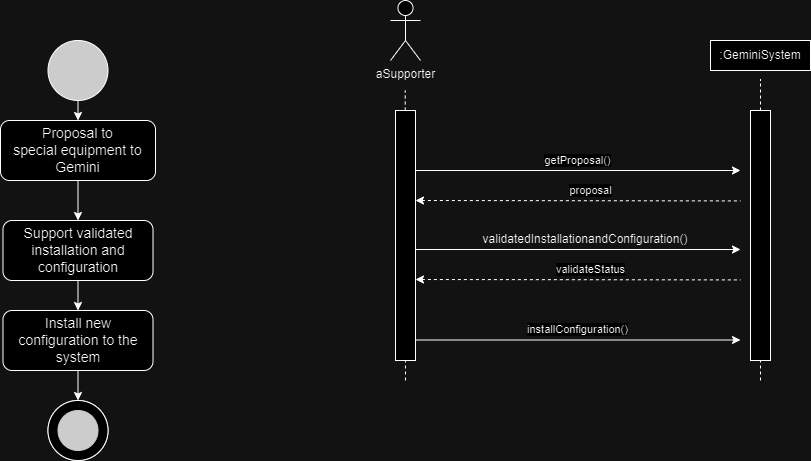

The diagram above was exported from draw.io. Its source (the exported page's mxGraphModel, read from the mxfile embedded in the PNG):
<mxGraphModel dx="1050" dy="522" grid="0" gridSize="10" guides="1" tooltips="1" connect="1" arrows="1" fold="1" page="1" pageScale="1" pageWidth="1169" pageHeight="827" math="0" shadow="0">
  <root>
    <mxCell id="0" />
    <mxCell id="1" parent="0" />
    <mxCell id="ObQQ_BIj4HS-UI0YHv72-1" value="Install new configuration to the system&lt;span id=&quot;docs-internal-guid-09429274-7fff-31ab-0497-9ebc93a08f7a&quot; style=&quot;font-size: 14px;&quot;&gt;&lt;/span&gt;" style="rounded=1;whiteSpace=wrap;html=1;fontSize=14;" parent="1" vertex="1">
      <mxGeometry x="142.5" y="450" width="150" height="60" as="geometry" />
    </mxCell>
    <mxCell id="ObQQ_BIj4HS-UI0YHv72-11" value="" style="ellipse;whiteSpace=wrap;html=1;aspect=fixed;movable=1;resizable=1;rotatable=1;deletable=1;editable=1;locked=0;connectable=1;" parent="1" vertex="1">
      <mxGeometry x="187.5" y="540" width="60" height="60" as="geometry" />
    </mxCell>
    <mxCell id="ObQQ_BIj4HS-UI0YHv72-3" value="" style="endArrow=classic;html=1;rounded=0;exitX=0.5;exitY=1;exitDx=0;exitDy=0;entryX=0.5;entryY=0;entryDx=0;entryDy=0;" parent="1" source="ObQQ_BIj4HS-UI0YHv72-1" edge="1">
      <mxGeometry width="50" height="50" relative="1" as="geometry">
        <mxPoint x="477.5" y="620" as="sourcePoint" />
        <mxPoint x="217.5" y="540" as="targetPoint" />
      </mxGeometry>
    </mxCell>
    <mxCell id="ObQQ_BIj4HS-UI0YHv72-14" value="&lt;div style=&quot;font-size: 14px;&quot;&gt;Support validated installation and configuration&lt;/div&gt;" style="rounded=1;whiteSpace=wrap;html=1;fontSize=14;" parent="1" vertex="1">
      <mxGeometry x="142.5" y="360" width="150" height="60" as="geometry" />
    </mxCell>
    <mxCell id="ObQQ_BIj4HS-UI0YHv72-12" value="" style="ellipse;whiteSpace=wrap;html=1;aspect=fixed;strokeColor=#333333;fillColor=#333333;movable=1;resizable=1;rotatable=1;deletable=1;editable=1;locked=0;connectable=1;" parent="1" vertex="1">
      <mxGeometry x="197.5" y="550" width="40" height="40" as="geometry" />
    </mxCell>
    <mxCell id="ObQQ_BIj4HS-UI0YHv72-5" value="" style="ellipse;whiteSpace=wrap;html=1;aspect=fixed;movable=1;resizable=1;rotatable=1;deletable=1;editable=1;locked=0;connectable=1;" parent="1" vertex="1">
      <mxGeometry x="187.5" y="540" width="60" height="60" as="geometry" />
    </mxCell>
    <mxCell id="4daXhFOKfQKutPjVCBIl-2" style="edgeStyle=orthogonalEdgeStyle;rounded=0;orthogonalLoop=1;jettySize=auto;html=1;exitX=0.5;exitY=1;exitDx=0;exitDy=0;entryX=0.5;entryY=0;entryDx=0;entryDy=0;" parent="1" source="ObQQ_BIj4HS-UI0YHv72-13" target="ObQQ_BIj4HS-UI0YHv72-14" edge="1">
      <mxGeometry relative="1" as="geometry" />
    </mxCell>
    <mxCell id="ObQQ_BIj4HS-UI0YHv72-13" value="&lt;div style=&quot;font-size: 14px;&quot;&gt;&lt;div style=&quot;font-size: 14px;&quot;&gt;&lt;font style=&quot;font-size: 14px;&quot;&gt;&lt;font style=&quot;font-size: 14px;&quot; face=&quot;Arial, sans-serif&quot;&gt;Proposal to special&amp;nbsp;&lt;/font&gt;equipment to Gemini&lt;/font&gt;&lt;/div&gt;&lt;/div&gt;&lt;font style=&quot;font-size: 14px;&quot;&gt;&lt;span id=&quot;docs-internal-guid-8fbd43f1-7fff-f68b-d7b1-59298c9eebe4&quot; style=&quot;font-size: 14px;&quot;&gt;&lt;/span&gt;&lt;/font&gt;" style="rounded=1;whiteSpace=wrap;html=1;fontSize=14;" parent="1" vertex="1">
      <mxGeometry x="140" y="260" width="155" height="60" as="geometry" />
    </mxCell>
    <mxCell id="4daXhFOKfQKutPjVCBIl-1" style="edgeStyle=orthogonalEdgeStyle;rounded=0;orthogonalLoop=1;jettySize=auto;html=1;exitX=0.5;exitY=1;exitDx=0;exitDy=0;entryX=0.5;entryY=0;entryDx=0;entryDy=0;" parent="1" source="ObQQ_BIj4HS-UI0YHv72-10" target="ObQQ_BIj4HS-UI0YHv72-13" edge="1">
      <mxGeometry relative="1" as="geometry" />
    </mxCell>
    <mxCell id="ObQQ_BIj4HS-UI0YHv72-10" value="" style="ellipse;whiteSpace=wrap;html=1;aspect=fixed;fillColor=#333333;" parent="1" vertex="1">
      <mxGeometry x="187.5" y="180" width="60" height="60" as="geometry" />
    </mxCell>
    <mxCell id="ObQQ_BIj4HS-UI0YHv72-6" value="" style="ellipse;whiteSpace=wrap;html=1;aspect=fixed;strokeColor=#333333;fillColor=#333333;movable=1;resizable=1;rotatable=1;deletable=1;editable=1;locked=0;connectable=1;" parent="1" vertex="1">
      <mxGeometry x="197.5" y="550" width="40" height="40" as="geometry" />
    </mxCell>
    <mxCell id="ObQQ_BIj4HS-UI0YHv72-17" value="" style="endArrow=classic;html=1;rounded=0;exitX=0.5;exitY=1;exitDx=0;exitDy=0;entryX=0.5;entryY=0;entryDx=0;entryDy=0;" parent="1" source="ObQQ_BIj4HS-UI0YHv72-14" target="ObQQ_BIj4HS-UI0YHv72-1" edge="1">
      <mxGeometry width="50" height="50" relative="1" as="geometry">
        <mxPoint x="477.5" y="440" as="sourcePoint" />
        <mxPoint x="217.5" y="450" as="targetPoint" />
      </mxGeometry>
    </mxCell>
    <mxCell id="5nQD_8tOzeRAWq9F-ZeX-1" value="aSupporter" style="shape=umlActor;verticalLabelPosition=bottom;verticalAlign=top;html=1;outlineConnect=0;movable=1;resizable=1;rotatable=1;deletable=1;editable=1;locked=0;connectable=1;" parent="1" vertex="1">
      <mxGeometry x="530" y="140" width="30" height="60" as="geometry" />
    </mxCell>
    <mxCell id="5nQD_8tOzeRAWq9F-ZeX-5" value="" style="endArrow=classic;html=1;rounded=0;" parent="1" edge="1">
      <mxGeometry width="50" height="50" relative="1" as="geometry">
        <mxPoint x="555" y="310" as="sourcePoint" />
        <mxPoint x="880" y="310" as="targetPoint" />
      </mxGeometry>
    </mxCell>
    <mxCell id="5nQD_8tOzeRAWq9F-ZeX-6" value="getProposal()" style="edgeLabel;html=1;align=center;verticalAlign=middle;resizable=0;points=[];" parent="5nQD_8tOzeRAWq9F-ZeX-5" connectable="0" vertex="1">
      <mxGeometry x="0.0231" y="-1" relative="1" as="geometry">
        <mxPoint x="-5" y="-12" as="offset" />
      </mxGeometry>
    </mxCell>
    <mxCell id="5nQD_8tOzeRAWq9F-ZeX-7" value="proposal" style="endArrow=none;dashed=1;html=1;rounded=0;exitX=1.062;exitY=0.342;exitDx=0;exitDy=0;startArrow=classic;startFill=1;exitPerimeter=0;movable=1;resizable=1;rotatable=1;deletable=1;editable=1;locked=0;connectable=1;" parent="1" edge="1">
      <mxGeometry x="0.0768" y="10" width="50" height="50" relative="1" as="geometry">
        <mxPoint x="554.9999999999998" y="339.99999999999994" as="sourcePoint" />
        <mxPoint x="880" y="340.42" as="targetPoint" />
        <mxPoint as="offset" />
      </mxGeometry>
    </mxCell>
    <mxCell id="5nQD_8tOzeRAWq9F-ZeX-10" value="" style="endArrow=classic;html=1;rounded=0;" parent="1" edge="1">
      <mxGeometry width="50" height="50" relative="1" as="geometry">
        <mxPoint x="555" y="479.5" as="sourcePoint" />
        <mxPoint x="880" y="479.5" as="targetPoint" />
      </mxGeometry>
    </mxCell>
    <mxCell id="5nQD_8tOzeRAWq9F-ZeX-11" value="installConfiguration()" style="edgeLabel;html=1;align=center;verticalAlign=middle;resizable=0;points=[];" parent="5nQD_8tOzeRAWq9F-ZeX-10" connectable="0" vertex="1">
      <mxGeometry x="0.0231" y="-1" relative="1" as="geometry">
        <mxPoint x="-5" y="-12" as="offset" />
      </mxGeometry>
    </mxCell>
    <mxCell id="5nQD_8tOzeRAWq9F-ZeX-12" value=":GeminiSystem" style="rounded=0;whiteSpace=wrap;html=1;" parent="1" vertex="1">
      <mxGeometry x="850" y="180" width="100" height="30" as="geometry" />
    </mxCell>
    <mxCell id="5nQD_8tOzeRAWq9F-ZeX-13" value="" style="endArrow=none;dashed=1;html=1;rounded=0;entryX=0.5;entryY=1;entryDx=0;entryDy=0;" parent="1" edge="1">
      <mxGeometry width="50" height="50" relative="1" as="geometry">
        <mxPoint x="900" y="520" as="sourcePoint" />
        <mxPoint x="900" y="219" as="targetPoint" />
      </mxGeometry>
    </mxCell>
    <mxCell id="ioXQwfNLNILQ3fvyIXEJ-1" value="" style="endArrow=none;dashed=1;html=1;rounded=0;" parent="1" edge="1">
      <mxGeometry width="50" height="50" relative="1" as="geometry">
        <mxPoint x="545" y="520" as="sourcePoint" />
        <mxPoint x="544.73" y="230" as="targetPoint" />
      </mxGeometry>
    </mxCell>
    <mxCell id="iYbN3ncFLqgr3ttH7zv3-2" value="" style="endArrow=classic;html=1;rounded=0;" parent="1" edge="1">
      <mxGeometry width="50" height="50" relative="1" as="geometry">
        <mxPoint x="554.5" y="389" as="sourcePoint" />
        <mxPoint x="880" y="389" as="targetPoint" />
      </mxGeometry>
    </mxCell>
    <mxCell id="iYbN3ncFLqgr3ttH7zv3-3" value="validatedInstallationandConfiguration()" style="text;html=1;align=center;verticalAlign=middle;whiteSpace=wrap;rounded=0;" parent="1" vertex="1">
      <mxGeometry x="584.5" y="364" width="280" height="30" as="geometry" />
    </mxCell>
    <mxCell id="iYbN3ncFLqgr3ttH7zv3-4" value="validateStatus" style="endArrow=none;dashed=1;html=1;rounded=0;exitX=1.062;exitY=0.342;exitDx=0;exitDy=0;startArrow=classic;startFill=1;exitPerimeter=0;movable=1;resizable=1;rotatable=1;deletable=1;editable=1;locked=0;connectable=1;" parent="1" edge="1">
      <mxGeometry x="0.0768" y="10" width="50" height="50" relative="1" as="geometry">
        <mxPoint x="554.9999999999998" y="418.99999999999994" as="sourcePoint" />
        <mxPoint x="880" y="419.42" as="targetPoint" />
        <mxPoint as="offset" />
      </mxGeometry>
    </mxCell>
    <mxCell id="5nQD_8tOzeRAWq9F-ZeX-2" value="" style="rounded=0;whiteSpace=wrap;html=1;movable=1;resizable=1;rotatable=1;deletable=1;editable=1;locked=0;connectable=1;fillColor=#FFFFFF;" parent="1" vertex="1">
      <mxGeometry x="535" y="250" width="20" height="250" as="geometry" />
    </mxCell>
    <mxCell id="5nQD_8tOzeRAWq9F-ZeX-3" value="" style="rounded=0;whiteSpace=wrap;html=1;movable=1;resizable=1;rotatable=1;deletable=1;editable=1;locked=0;connectable=1;" parent="1" vertex="1">
      <mxGeometry x="890" y="250" width="20" height="250" as="geometry" />
    </mxCell>
  </root>
</mxGraphModel>